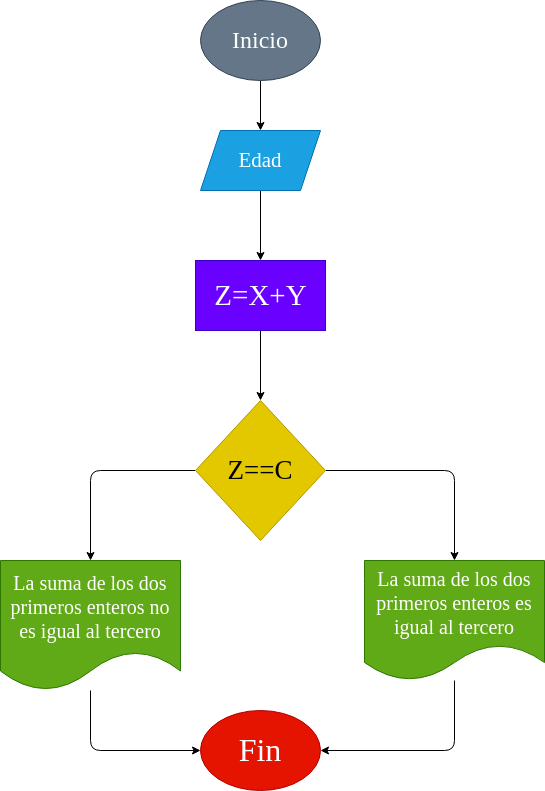

The diagram above was exported from draw.io. Its source (the exported page's mxGraphModel, read from the mxfile embedded in the PNG):
<mxGraphModel dx="650" dy="411" grid="1" gridSize="10" guides="1" tooltips="1" connect="1" arrows="1" fold="1" page="1" pageScale="1" pageWidth="827" pageHeight="1169" math="0" shadow="0">
  <root>
    <mxCell id="0" />
    <mxCell id="1" parent="0" />
    <mxCell id="4" value="" style="edgeStyle=none;html=1;fontSize=18;" parent="1" source="2" target="3" edge="1">
      <mxGeometry relative="1" as="geometry" />
    </mxCell>
    <mxCell id="2" value="&lt;font style=&quot;font-size: 24px;&quot;&gt;Inicio&lt;/font&gt;" style="ellipse;whiteSpace=wrap;html=1;fillColor=#647687;fontColor=#ffffff;strokeColor=#314354;fontFamily=Comic Sans MS;fontSize=24;" parent="1" vertex="1">
      <mxGeometry x="250" y="80" width="120" height="80" as="geometry" />
    </mxCell>
    <mxCell id="6" style="edgeStyle=none;html=1;fontSize=18;entryX=0.5;entryY=0;entryDx=0;entryDy=0;" parent="1" source="3" target="26" edge="1">
      <mxGeometry relative="1" as="geometry" />
    </mxCell>
    <mxCell id="3" value="&lt;font style=&quot;font-size: 21px&quot;&gt;Edad&lt;/font&gt;" style="shape=parallelogram;perimeter=parallelogramPerimeter;whiteSpace=wrap;html=1;fixedSize=1;fillColor=#1ba1e2;fontColor=#ffffff;strokeColor=#006EAF;fontSize=21;fontFamily=Comic Sans MS;" parent="1" vertex="1">
      <mxGeometry x="250" y="210" width="120" height="60" as="geometry" />
    </mxCell>
    <mxCell id="21" style="edgeStyle=none;html=1;entryX=0.5;entryY=0;entryDx=0;entryDy=0;fontSize=18;" parent="1" source="5" target="15" edge="1">
      <mxGeometry relative="1" as="geometry">
        <Array as="points">
          <mxPoint x="504" y="550" />
        </Array>
      </mxGeometry>
    </mxCell>
    <mxCell id="22" style="edgeStyle=none;html=1;exitX=0;exitY=0.5;exitDx=0;exitDy=0;entryX=0.5;entryY=0;entryDx=0;entryDy=0;fontSize=18;" parent="1" source="5" target="14" edge="1">
      <mxGeometry relative="1" as="geometry">
        <Array as="points">
          <mxPoint x="140" y="550" />
        </Array>
      </mxGeometry>
    </mxCell>
    <mxCell id="5" value="Z==C" style="rhombus;whiteSpace=wrap;html=1;fontSize=27;fillColor=#e3c800;fontColor=#000000;strokeColor=#B09500;fontFamily=Comic Sans MS;" parent="1" vertex="1">
      <mxGeometry x="245" y="480" width="130" height="140" as="geometry" />
    </mxCell>
    <mxCell id="24" style="edgeStyle=none;html=1;entryX=0;entryY=0.5;entryDx=0;entryDy=0;fontSize=18;" parent="1" source="14" target="23" edge="1">
      <mxGeometry relative="1" as="geometry">
        <Array as="points">
          <mxPoint x="140" y="830" />
        </Array>
      </mxGeometry>
    </mxCell>
    <mxCell id="14" value="La suma de los dos primeros enteros no es igual al tercero" style="shape=document;whiteSpace=wrap;html=1;boundedLbl=1;fontSize=20;fillColor=#60a917;fontColor=#ffffff;strokeColor=#2D7600;fontFamily=Comic Sans MS;" parent="1" vertex="1">
      <mxGeometry x="50" y="640" width="180" height="130" as="geometry" />
    </mxCell>
    <mxCell id="25" style="edgeStyle=none;html=1;entryX=1;entryY=0.5;entryDx=0;entryDy=0;fontSize=18;" parent="1" source="15" target="23" edge="1">
      <mxGeometry relative="1" as="geometry">
        <Array as="points">
          <mxPoint x="504" y="830" />
        </Array>
      </mxGeometry>
    </mxCell>
    <mxCell id="15" value="La suma de los dos primeros enteros es igual al tercero" style="shape=document;whiteSpace=wrap;html=1;boundedLbl=1;fontSize=20;fillColor=#60a917;fontColor=#ffffff;strokeColor=#2D7600;fontFamily=Comic Sans MS;" parent="1" vertex="1">
      <mxGeometry x="414" y="640" width="180" height="120" as="geometry" />
    </mxCell>
    <mxCell id="23" value="Fin" style="ellipse;whiteSpace=wrap;html=1;fontSize=32;fillColor=#e51400;fontColor=#ffffff;strokeColor=#B20000;fontFamily=Comic Sans MS;" parent="1" vertex="1">
      <mxGeometry x="250" y="790" width="120" height="80" as="geometry" />
    </mxCell>
    <mxCell id="27" style="edgeStyle=none;html=1;entryX=0.5;entryY=0;entryDx=0;entryDy=0;fontSize=18;" parent="1" source="26" target="5" edge="1">
      <mxGeometry relative="1" as="geometry" />
    </mxCell>
    <mxCell id="26" value="&lt;font style=&quot;font-size: 29px; font-weight: normal;&quot;&gt;Z=X+Y&lt;/font&gt;" style="text;strokeColor=#3700CC;fillColor=#6a00ff;html=1;fontSize=29;fontStyle=1;verticalAlign=middle;align=center;fontColor=#ffffff;fontFamily=Comic Sans MS;" parent="1" vertex="1">
      <mxGeometry x="245" y="340" width="130" height="70" as="geometry" />
    </mxCell>
  </root>
</mxGraphModel>